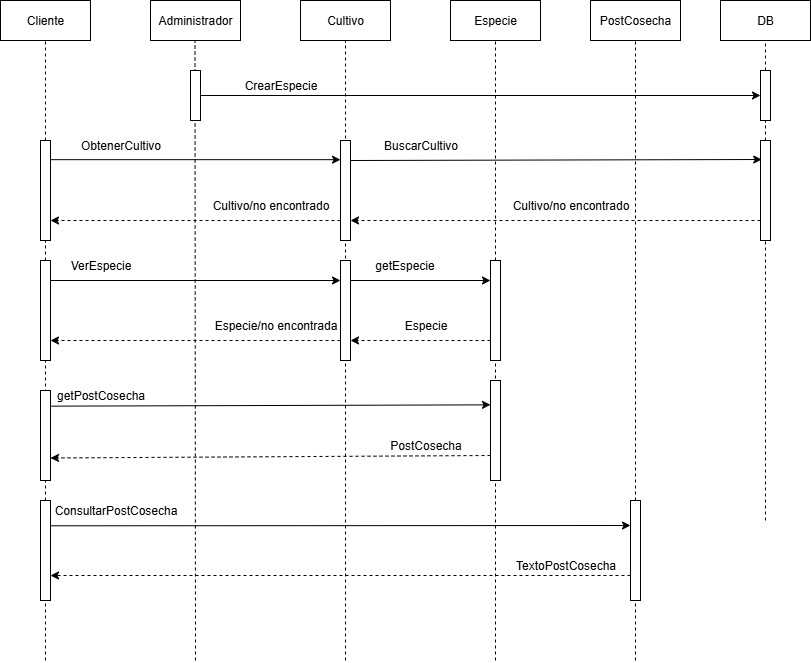

The diagram above was exported from draw.io. Its source (the exported page's mxGraphModel, read from the mxfile embedded in the PNG):
<mxGraphModel dx="632" dy="592" grid="1" gridSize="10" guides="1" tooltips="1" connect="1" arrows="1" fold="1" page="1" pageScale="1" pageWidth="827" pageHeight="1169" math="0" shadow="0" adaptiveColors="none">
  <root>
    <mxCell id="0" />
    <mxCell id="1" parent="0" />
    <mxCell id="8jxs0UrB-GMW02VDDL4i-13" value="" style="endArrow=none;dashed=1;html=1;rounded=0;entryX=0.5;entryY=1;entryDx=0;entryDy=0;" edge="1" parent="1" target="ADFTX5Kgt4FP4v_WL64s-16">
      <mxGeometry width="50" height="50" relative="1" as="geometry">
        <mxPoint x="355" y="720" as="sourcePoint" />
        <mxPoint x="360" y="130" as="targetPoint" />
        <Array as="points" />
      </mxGeometry>
    </mxCell>
    <mxCell id="ADFTX5Kgt4FP4v_WL64s-2" value="Cliente" style="rounded=0;whiteSpace=wrap;html=1;" parent="1" vertex="1">
      <mxGeometry x="10" y="60" width="90" height="40" as="geometry" />
    </mxCell>
    <mxCell id="ADFTX5Kgt4FP4v_WL64s-4" value="Administrador" style="rounded=0;whiteSpace=wrap;html=1;" parent="1" vertex="1">
      <mxGeometry x="160" y="60" width="90" height="40" as="geometry" />
    </mxCell>
    <mxCell id="ADFTX5Kgt4FP4v_WL64s-9" value="" style="endArrow=classic;html=1;rounded=0;entryX=0;entryY=0.5;entryDx=0;entryDy=0;exitX=1;exitY=0.5;exitDx=0;exitDy=0;" parent="1" edge="1">
      <mxGeometry width="50" height="50" relative="1" as="geometry">
        <mxPoint x="60" y="340" as="sourcePoint" />
        <mxPoint x="350" y="340" as="targetPoint" />
      </mxGeometry>
    </mxCell>
    <mxCell id="ADFTX5Kgt4FP4v_WL64s-11" value="ObtenerCultivo" style="text;html=1;align=center;verticalAlign=middle;resizable=0;points=[];autosize=1;strokeColor=none;fillColor=none;" parent="1" vertex="1">
      <mxGeometry x="80" y="190" width="100" height="30" as="geometry" />
    </mxCell>
    <mxCell id="ADFTX5Kgt4FP4v_WL64s-16" value="Cultivo" style="rounded=0;whiteSpace=wrap;html=1;" parent="1" vertex="1">
      <mxGeometry x="310" y="60" width="90" height="40" as="geometry" />
    </mxCell>
    <mxCell id="ADFTX5Kgt4FP4v_WL64s-18" value="CrearEspecie" style="text;html=1;align=center;verticalAlign=middle;resizable=0;points=[];autosize=1;strokeColor=none;fillColor=none;" parent="1" vertex="1">
      <mxGeometry x="240" y="130" width="100" height="30" as="geometry" />
    </mxCell>
    <mxCell id="ADFTX5Kgt4FP4v_WL64s-19" value="" style="endArrow=classic;html=1;rounded=0;entryX=0;entryY=0.5;entryDx=0;entryDy=0;exitX=1;exitY=0.5;exitDx=0;exitDy=0;" parent="1" edge="1" target="8jxs0UrB-GMW02VDDL4i-19" source="ADFTX5Kgt4FP4v_WL64s-5">
      <mxGeometry width="50" height="50" relative="1" as="geometry">
        <mxPoint x="210" y="160" as="sourcePoint" />
        <mxPoint x="350" y="160" as="targetPoint" />
      </mxGeometry>
    </mxCell>
    <mxCell id="hAuQhNbAMyLduJBG2iI0-1" value="" style="endArrow=none;dashed=1;html=1;rounded=0;entryX=0.5;entryY=1;entryDx=0;entryDy=0;" parent="1" target="ADFTX5Kgt4FP4v_WL64s-2" edge="1" source="8jxs0UrB-GMW02VDDL4i-44">
      <mxGeometry width="50" height="50" relative="1" as="geometry">
        <mxPoint x="55" y="450" as="sourcePoint" />
        <mxPoint x="310" y="250" as="targetPoint" />
        <Array as="points" />
      </mxGeometry>
    </mxCell>
    <mxCell id="hAuQhNbAMyLduJBG2iI0-3" value="" style="endArrow=none;dashed=1;html=1;rounded=0;entryX=0.5;entryY=1;entryDx=0;entryDy=0;" parent="1" edge="1">
      <mxGeometry width="50" height="50" relative="1" as="geometry">
        <mxPoint x="205" y="720" as="sourcePoint" />
        <mxPoint x="204.5" y="100" as="targetPoint" />
        <Array as="points" />
      </mxGeometry>
    </mxCell>
    <mxCell id="hAuQhNbAMyLduJBG2iI0-5" value="" style="endArrow=none;dashed=1;html=1;rounded=0;entryX=0.5;entryY=1;entryDx=0;entryDy=0;" parent="1" edge="1" target="8jxs0UrB-GMW02VDDL4i-11" source="8jxs0UrB-GMW02VDDL4i-12">
      <mxGeometry width="50" height="50" relative="1" as="geometry">
        <mxPoint x="355" y="270" as="sourcePoint" />
        <mxPoint x="354.5" y="100" as="targetPoint" />
        <Array as="points" />
      </mxGeometry>
    </mxCell>
    <mxCell id="ADFTX5Kgt4FP4v_WL64s-5" value="" style="rounded=0;whiteSpace=wrap;html=1;" parent="1" vertex="1">
      <mxGeometry x="200" y="130" width="10" height="50" as="geometry" />
    </mxCell>
    <mxCell id="ADFTX5Kgt4FP4v_WL64s-17" value="" style="rounded=0;whiteSpace=wrap;html=1;" parent="1" vertex="1">
      <mxGeometry x="350" y="320" width="10" height="100" as="geometry" />
    </mxCell>
    <mxCell id="8jxs0UrB-GMW02VDDL4i-11" value="Especie" style="rounded=0;whiteSpace=wrap;html=1;" vertex="1" parent="1">
      <mxGeometry x="460" y="60" width="90" height="40" as="geometry" />
    </mxCell>
    <mxCell id="8jxs0UrB-GMW02VDDL4i-14" value="" style="endArrow=none;dashed=1;html=1;rounded=0;entryX=0.5;entryY=1;entryDx=0;entryDy=0;" edge="1" parent="1" target="8jxs0UrB-GMW02VDDL4i-12">
      <mxGeometry width="50" height="50" relative="1" as="geometry">
        <mxPoint x="505" y="720" as="sourcePoint" />
        <mxPoint x="354.5" y="220" as="targetPoint" />
        <Array as="points" />
      </mxGeometry>
    </mxCell>
    <mxCell id="8jxs0UrB-GMW02VDDL4i-12" value="" style="rounded=0;whiteSpace=wrap;html=1;" vertex="1" parent="1">
      <mxGeometry x="500" y="320" width="10" height="100" as="geometry" />
    </mxCell>
    <mxCell id="8jxs0UrB-GMW02VDDL4i-16" value="" style="endArrow=none;dashed=1;html=1;rounded=0;entryX=0.5;entryY=1;entryDx=0;entryDy=0;" edge="1" parent="1" source="8jxs0UrB-GMW02VDDL4i-19" target="8jxs0UrB-GMW02VDDL4i-17">
      <mxGeometry width="50" height="50" relative="1" as="geometry">
        <mxPoint x="625" y="270" as="sourcePoint" />
        <mxPoint x="624.5" y="100" as="targetPoint" />
        <Array as="points" />
      </mxGeometry>
    </mxCell>
    <mxCell id="8jxs0UrB-GMW02VDDL4i-17" value="DB" style="rounded=0;whiteSpace=wrap;html=1;" vertex="1" parent="1">
      <mxGeometry x="730" y="60" width="90" height="40" as="geometry" />
    </mxCell>
    <mxCell id="8jxs0UrB-GMW02VDDL4i-18" value="" style="endArrow=none;dashed=1;html=1;rounded=0;entryX=0.5;entryY=1;entryDx=0;entryDy=0;" edge="1" parent="1" target="8jxs0UrB-GMW02VDDL4i-19" source="8jxs0UrB-GMW02VDDL4i-48">
      <mxGeometry width="50" height="50" relative="1" as="geometry">
        <mxPoint x="775" y="340" as="sourcePoint" />
        <mxPoint x="624.5" y="100" as="targetPoint" />
        <Array as="points" />
      </mxGeometry>
    </mxCell>
    <mxCell id="8jxs0UrB-GMW02VDDL4i-19" value="" style="rounded=0;whiteSpace=wrap;html=1;" vertex="1" parent="1">
      <mxGeometry x="770" y="130" width="10" height="50" as="geometry" />
    </mxCell>
    <mxCell id="8jxs0UrB-GMW02VDDL4i-21" value="" style="endArrow=classic;html=1;rounded=0;" edge="1" parent="1">
      <mxGeometry width="50" height="50" relative="1" as="geometry">
        <mxPoint x="360.4" y="340" as="sourcePoint" />
        <mxPoint x="500" y="340" as="targetPoint" />
      </mxGeometry>
    </mxCell>
    <mxCell id="8jxs0UrB-GMW02VDDL4i-22" value="BuscarCultivo" style="text;html=1;align=center;verticalAlign=middle;resizable=0;points=[];autosize=1;strokeColor=none;fillColor=none;" vertex="1" parent="1">
      <mxGeometry x="380" y="190" width="100" height="30" as="geometry" />
    </mxCell>
    <mxCell id="8jxs0UrB-GMW02VDDL4i-30" value="" style="endArrow=classic;html=1;rounded=0;dashed=1;entryX=1;entryY=0.75;entryDx=0;entryDy=0;exitX=0;exitY=0.75;exitDx=0;exitDy=0;" edge="1" parent="1">
      <mxGeometry relative="1" as="geometry">
        <mxPoint x="500" y="400" as="sourcePoint" />
        <mxPoint x="360" y="400" as="targetPoint" />
      </mxGeometry>
    </mxCell>
    <mxCell id="8jxs0UrB-GMW02VDDL4i-31" value="" style="endArrow=classic;html=1;rounded=0;dashed=1;entryX=1;entryY=0.75;entryDx=0;entryDy=0;exitX=0;exitY=0.75;exitDx=0;exitDy=0;" edge="1" parent="1">
      <mxGeometry relative="1" as="geometry">
        <mxPoint x="350" y="400" as="sourcePoint" />
        <mxPoint x="60" y="400" as="targetPoint" />
      </mxGeometry>
    </mxCell>
    <mxCell id="8jxs0UrB-GMW02VDDL4i-36" value="Especie" style="text;html=1;align=center;verticalAlign=middle;resizable=0;points=[];autosize=1;strokeColor=none;fillColor=none;" vertex="1" parent="1">
      <mxGeometry x="400" y="370" width="70" height="30" as="geometry" />
    </mxCell>
    <mxCell id="8jxs0UrB-GMW02VDDL4i-37" value="Especie/no encontrada" style="text;html=1;align=center;verticalAlign=middle;resizable=0;points=[];autosize=1;strokeColor=none;fillColor=none;" vertex="1" parent="1">
      <mxGeometry x="210" y="370" width="150" height="30" as="geometry" />
    </mxCell>
    <mxCell id="8jxs0UrB-GMW02VDDL4i-45" value="" style="endArrow=none;dashed=1;html=1;rounded=0;entryX=0.5;entryY=1;entryDx=0;entryDy=0;" edge="1" parent="1" source="8jxs0UrB-GMW02VDDL4i-74" target="8jxs0UrB-GMW02VDDL4i-44">
      <mxGeometry width="50" height="50" relative="1" as="geometry">
        <mxPoint x="55" y="720" as="sourcePoint" />
        <mxPoint x="55" y="100" as="targetPoint" />
        <Array as="points" />
      </mxGeometry>
    </mxCell>
    <mxCell id="8jxs0UrB-GMW02VDDL4i-44" value="" style="rounded=0;whiteSpace=wrap;html=1;" vertex="1" parent="1">
      <mxGeometry x="50" y="200" width="10" height="100" as="geometry" />
    </mxCell>
    <mxCell id="8jxs0UrB-GMW02VDDL4i-46" value="" style="rounded=0;whiteSpace=wrap;html=1;" vertex="1" parent="1">
      <mxGeometry x="350" y="200" width="10" height="100" as="geometry" />
    </mxCell>
    <mxCell id="8jxs0UrB-GMW02VDDL4i-47" value="" style="endArrow=classic;html=1;rounded=0;entryX=0;entryY=0.5;entryDx=0;entryDy=0;exitX=1;exitY=0.5;exitDx=0;exitDy=0;" edge="1" parent="1">
      <mxGeometry width="50" height="50" relative="1" as="geometry">
        <mxPoint x="60" y="219.17000000000002" as="sourcePoint" />
        <mxPoint x="350" y="219.17000000000002" as="targetPoint" />
      </mxGeometry>
    </mxCell>
    <mxCell id="8jxs0UrB-GMW02VDDL4i-49" value="" style="endArrow=none;dashed=1;html=1;rounded=0;entryX=0.5;entryY=1;entryDx=0;entryDy=0;" edge="1" parent="1" target="8jxs0UrB-GMW02VDDL4i-48">
      <mxGeometry width="50" height="50" relative="1" as="geometry">
        <mxPoint x="775" y="580" as="sourcePoint" />
        <mxPoint x="775" y="180" as="targetPoint" />
        <Array as="points" />
      </mxGeometry>
    </mxCell>
    <mxCell id="8jxs0UrB-GMW02VDDL4i-48" value="" style="rounded=0;whiteSpace=wrap;html=1;" vertex="1" parent="1">
      <mxGeometry x="770" y="200" width="10" height="100" as="geometry" />
    </mxCell>
    <mxCell id="8jxs0UrB-GMW02VDDL4i-50" value="" style="endArrow=classic;html=1;rounded=0;entryX=0.122;entryY=0.19;entryDx=0;entryDy=0;exitX=1;exitY=0.5;exitDx=0;exitDy=0;entryPerimeter=0;" edge="1" parent="1" target="8jxs0UrB-GMW02VDDL4i-48">
      <mxGeometry width="50" height="50" relative="1" as="geometry">
        <mxPoint x="360" y="220" as="sourcePoint" />
        <mxPoint x="650" y="220" as="targetPoint" />
      </mxGeometry>
    </mxCell>
    <mxCell id="8jxs0UrB-GMW02VDDL4i-51" value="" style="endArrow=classic;html=1;rounded=0;dashed=1;" edge="1" parent="1">
      <mxGeometry relative="1" as="geometry">
        <mxPoint x="770" y="280" as="sourcePoint" />
        <mxPoint x="360" y="280" as="targetPoint" />
      </mxGeometry>
    </mxCell>
    <mxCell id="8jxs0UrB-GMW02VDDL4i-52" value="Cultivo/no encontrado" style="text;html=1;align=center;verticalAlign=middle;resizable=0;points=[];autosize=1;strokeColor=none;fillColor=none;" vertex="1" parent="1">
      <mxGeometry x="510" y="250" width="140" height="30" as="geometry" />
    </mxCell>
    <mxCell id="8jxs0UrB-GMW02VDDL4i-53" value="Cultivo/no encontrado" style="text;html=1;align=center;verticalAlign=middle;resizable=0;points=[];autosize=1;strokeColor=none;fillColor=none;" vertex="1" parent="1">
      <mxGeometry x="210" y="250" width="140" height="30" as="geometry" />
    </mxCell>
    <mxCell id="8jxs0UrB-GMW02VDDL4i-54" value="" style="endArrow=classic;html=1;rounded=0;dashed=1;entryX=1;entryY=0.75;entryDx=0;entryDy=0;exitX=0;exitY=0.75;exitDx=0;exitDy=0;" edge="1" parent="1">
      <mxGeometry relative="1" as="geometry">
        <mxPoint x="350" y="280" as="sourcePoint" />
        <mxPoint x="60" y="280" as="targetPoint" />
      </mxGeometry>
    </mxCell>
    <mxCell id="ADFTX5Kgt4FP4v_WL64s-1" value="" style="rounded=0;whiteSpace=wrap;html=1;" parent="1" vertex="1">
      <mxGeometry x="50" y="320" width="10" height="100" as="geometry" />
    </mxCell>
    <mxCell id="8jxs0UrB-GMW02VDDL4i-55" value="VerEspecie" style="text;html=1;align=center;verticalAlign=middle;resizable=0;points=[];autosize=1;strokeColor=none;fillColor=none;" vertex="1" parent="1">
      <mxGeometry x="70" y="310" width="80" height="30" as="geometry" />
    </mxCell>
    <mxCell id="8jxs0UrB-GMW02VDDL4i-56" value="getEspecie" style="text;html=1;align=center;verticalAlign=middle;resizable=0;points=[];autosize=1;strokeColor=none;fillColor=none;" vertex="1" parent="1">
      <mxGeometry x="374" y="310" width="80" height="30" as="geometry" />
    </mxCell>
    <mxCell id="8jxs0UrB-GMW02VDDL4i-57" value="PostCosecha" style="rounded=0;whiteSpace=wrap;html=1;" vertex="1" parent="1">
      <mxGeometry x="600" y="60" width="90" height="40" as="geometry" />
    </mxCell>
    <mxCell id="8jxs0UrB-GMW02VDDL4i-58" value="" style="endArrow=none;dashed=1;html=1;rounded=0;entryX=0.5;entryY=1;entryDx=0;entryDy=0;" edge="1" parent="1" source="8jxs0UrB-GMW02VDDL4i-72" target="8jxs0UrB-GMW02VDDL4i-57">
      <mxGeometry width="50" height="50" relative="1" as="geometry">
        <mxPoint x="645" y="720" as="sourcePoint" />
        <mxPoint x="530" y="220" as="targetPoint" />
        <Array as="points" />
      </mxGeometry>
    </mxCell>
    <mxCell id="8jxs0UrB-GMW02VDDL4i-59" value="" style="rounded=0;whiteSpace=wrap;html=1;" vertex="1" parent="1">
      <mxGeometry x="50" y="450" width="10" height="90" as="geometry" />
    </mxCell>
    <mxCell id="8jxs0UrB-GMW02VDDL4i-60" value="" style="rounded=0;whiteSpace=wrap;html=1;" vertex="1" parent="1">
      <mxGeometry x="500" y="440" width="10" height="100" as="geometry" />
    </mxCell>
    <mxCell id="8jxs0UrB-GMW02VDDL4i-61" value="" style="endArrow=classic;html=1;rounded=0;entryX=0;entryY=0.337;entryDx=0;entryDy=0;exitX=1;exitY=0.25;exitDx=0;exitDy=0;entryPerimeter=0;" edge="1" parent="1">
      <mxGeometry width="50" height="50" relative="1" as="geometry">
        <mxPoint x="60" y="465.65" as="sourcePoint" />
        <mxPoint x="500" y="464.35" as="targetPoint" />
      </mxGeometry>
    </mxCell>
    <mxCell id="8jxs0UrB-GMW02VDDL4i-62" value="getPostCosecha" style="text;html=1;align=center;verticalAlign=middle;resizable=0;points=[];autosize=1;strokeColor=none;fillColor=none;" vertex="1" parent="1">
      <mxGeometry x="55" y="440" width="110" height="30" as="geometry" />
    </mxCell>
    <mxCell id="8jxs0UrB-GMW02VDDL4i-67" value="" style="endArrow=classic;html=1;rounded=0;dashed=1;entryX=1;entryY=0.75;entryDx=0;entryDy=0;exitX=0;exitY=0.75;exitDx=0;exitDy=0;" edge="1" parent="1" source="8jxs0UrB-GMW02VDDL4i-60" target="8jxs0UrB-GMW02VDDL4i-59">
      <mxGeometry relative="1" as="geometry">
        <mxPoint x="500" y="520" as="sourcePoint" />
        <mxPoint x="210" y="520" as="targetPoint" />
      </mxGeometry>
    </mxCell>
    <mxCell id="8jxs0UrB-GMW02VDDL4i-70" value="PostCosecha" style="text;html=1;align=center;verticalAlign=middle;resizable=0;points=[];autosize=1;strokeColor=none;fillColor=none;" vertex="1" parent="1">
      <mxGeometry x="390" y="490" width="90" height="30" as="geometry" />
    </mxCell>
    <mxCell id="8jxs0UrB-GMW02VDDL4i-73" value="" style="endArrow=none;dashed=1;html=1;rounded=0;entryX=0.5;entryY=1;entryDx=0;entryDy=0;" edge="1" parent="1" target="8jxs0UrB-GMW02VDDL4i-72">
      <mxGeometry width="50" height="50" relative="1" as="geometry">
        <mxPoint x="645" y="720" as="sourcePoint" />
        <mxPoint x="645" y="100" as="targetPoint" />
        <Array as="points" />
      </mxGeometry>
    </mxCell>
    <mxCell id="8jxs0UrB-GMW02VDDL4i-72" value="" style="rounded=0;whiteSpace=wrap;html=1;" vertex="1" parent="1">
      <mxGeometry x="640" y="560" width="10" height="100" as="geometry" />
    </mxCell>
    <mxCell id="8jxs0UrB-GMW02VDDL4i-75" value="" style="endArrow=none;dashed=1;html=1;rounded=0;entryX=0.5;entryY=1;entryDx=0;entryDy=0;" edge="1" parent="1" target="8jxs0UrB-GMW02VDDL4i-74">
      <mxGeometry width="50" height="50" relative="1" as="geometry">
        <mxPoint x="55" y="720" as="sourcePoint" />
        <mxPoint x="55" y="300" as="targetPoint" />
        <Array as="points" />
      </mxGeometry>
    </mxCell>
    <mxCell id="8jxs0UrB-GMW02VDDL4i-74" value="" style="rounded=0;whiteSpace=wrap;html=1;" vertex="1" parent="1">
      <mxGeometry x="50" y="560" width="10" height="100" as="geometry" />
    </mxCell>
    <mxCell id="8jxs0UrB-GMW02VDDL4i-76" value="" style="endArrow=classic;html=1;rounded=0;entryX=0;entryY=0.25;entryDx=0;entryDy=0;exitX=1;exitY=0.25;exitDx=0;exitDy=0;" edge="1" parent="1" target="8jxs0UrB-GMW02VDDL4i-72">
      <mxGeometry width="50" height="50" relative="1" as="geometry">
        <mxPoint x="60" y="585.3" as="sourcePoint" />
        <mxPoint x="500" y="584" as="targetPoint" />
      </mxGeometry>
    </mxCell>
    <mxCell id="8jxs0UrB-GMW02VDDL4i-77" value="ConsultarPostCosecha" style="text;html=1;align=center;verticalAlign=middle;resizable=0;points=[];autosize=1;strokeColor=none;fillColor=none;" vertex="1" parent="1">
      <mxGeometry x="50" y="555" width="150" height="30" as="geometry" />
    </mxCell>
    <mxCell id="8jxs0UrB-GMW02VDDL4i-78" value="" style="endArrow=classic;html=1;rounded=0;dashed=1;entryX=1;entryY=0.75;entryDx=0;entryDy=0;exitX=0;exitY=0.75;exitDx=0;exitDy=0;" edge="1" parent="1" source="8jxs0UrB-GMW02VDDL4i-72" target="8jxs0UrB-GMW02VDDL4i-74">
      <mxGeometry relative="1" as="geometry">
        <mxPoint x="634" y="640" as="sourcePoint" />
        <mxPoint x="194" y="643" as="targetPoint" />
      </mxGeometry>
    </mxCell>
    <mxCell id="8jxs0UrB-GMW02VDDL4i-79" value="TextoPostCosecha" style="text;html=1;align=center;verticalAlign=middle;resizable=0;points=[];autosize=1;strokeColor=none;fillColor=none;" vertex="1" parent="1">
      <mxGeometry x="515" y="610" width="120" height="30" as="geometry" />
    </mxCell>
  </root>
</mxGraphModel>